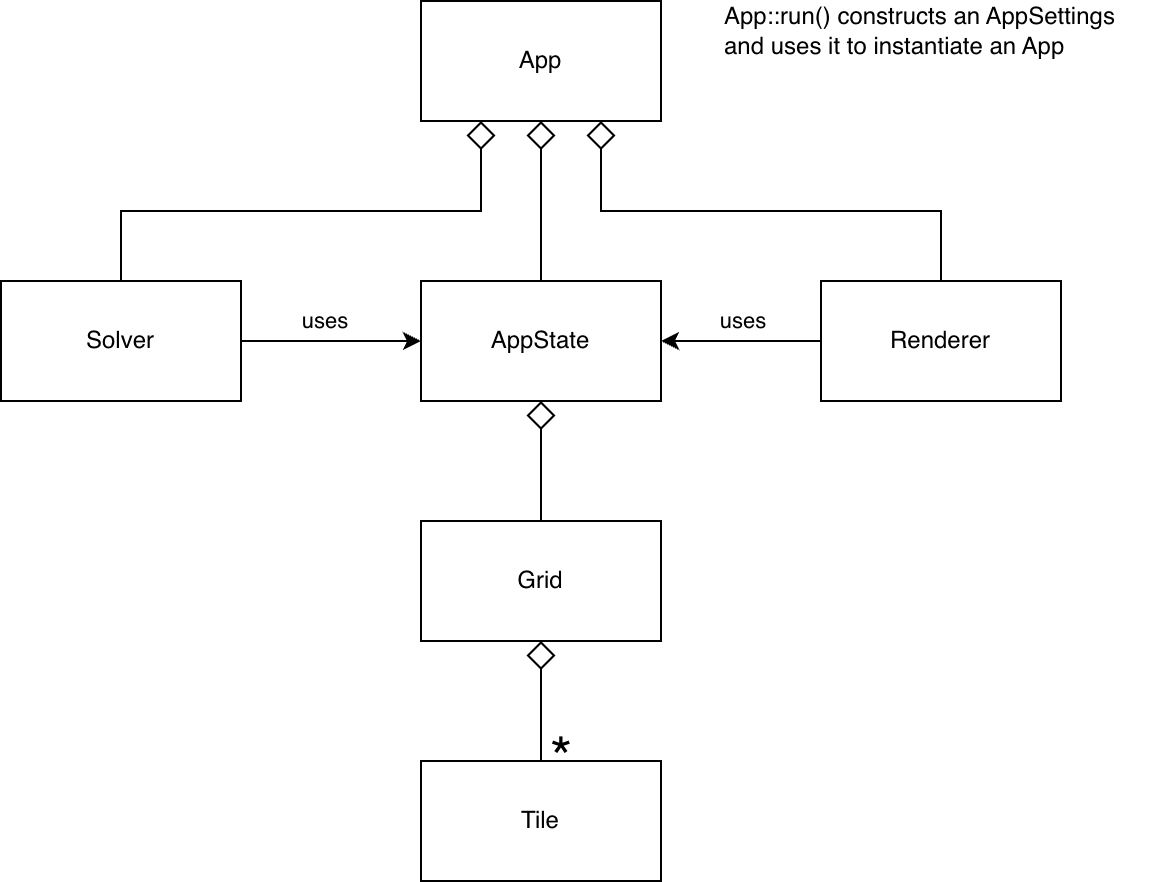

The diagram above was exported from draw.io. Its source (the exported page's mxGraphModel, read from the mxfile embedded in the PNG):
<mxGraphModel dx="747" dy="1564" grid="1" gridSize="10" guides="1" tooltips="1" connect="1" arrows="1" fold="1" page="1" pageScale="1" pageWidth="850" pageHeight="1100" math="0" shadow="0">
  <root>
    <mxCell id="0" />
    <mxCell id="1" parent="0" />
    <mxCell id="fM2yFKw_qJK4Pqn-SCzP-4" edge="1" parent="1" source="fM2yFKw_qJK4Pqn-SCzP-1" style="edgeStyle=orthogonalEdgeStyle;rounded=0;orthogonalLoop=1;jettySize=auto;html=1;exitX=0.5;exitY=1;exitDx=0;exitDy=0;entryX=0.5;entryY=0;entryDx=0;entryDy=0;startArrow=diamond;startFill=0;startSize=12;endArrow=none;endFill=0;labelBackgroundColor=none;fontColor=default;" target="fM2yFKw_qJK4Pqn-SCzP-2">
      <mxGeometry relative="1" as="geometry" />
    </mxCell>
    <mxCell id="fM2yFKw_qJK4Pqn-SCzP-1" parent="1" style="rounded=0;whiteSpace=wrap;html=1;labelBackgroundColor=none;" value="AppState" vertex="1">
      <mxGeometry height="60" width="120" x="320" y="120" as="geometry" />
    </mxCell>
    <mxCell id="fM2yFKw_qJK4Pqn-SCzP-6" edge="1" parent="1" source="fM2yFKw_qJK4Pqn-SCzP-2" style="edgeStyle=orthogonalEdgeStyle;rounded=0;orthogonalLoop=1;jettySize=auto;html=1;exitX=0.5;exitY=1;exitDx=0;exitDy=0;endArrow=none;endFill=0;startArrow=diamond;startFill=0;startSize=12;labelBackgroundColor=none;fontColor=default;" target="fM2yFKw_qJK4Pqn-SCzP-3">
      <mxGeometry relative="1" as="geometry" />
    </mxCell>
    <mxCell id="NwGxt6Py3-_yHOZKUBbs-13" connectable="0" parent="fM2yFKw_qJK4Pqn-SCzP-6" style="edgeLabel;html=1;align=center;verticalAlign=middle;resizable=0;points=[];labelBackgroundColor=none;fontSize=29;" value="*" vertex="1">
      <mxGeometry relative="1" x="0.1909" y="1" as="geometry">
        <mxPoint x="9" y="24" as="offset" />
      </mxGeometry>
    </mxCell>
    <mxCell id="fM2yFKw_qJK4Pqn-SCzP-2" parent="1" style="rounded=0;whiteSpace=wrap;html=1;labelBackgroundColor=none;" value="Grid" vertex="1">
      <mxGeometry height="60" width="120" x="320" y="240" as="geometry" />
    </mxCell>
    <mxCell id="fM2yFKw_qJK4Pqn-SCzP-3" parent="1" style="rounded=0;whiteSpace=wrap;html=1;labelBackgroundColor=none;" value="Tile" vertex="1">
      <mxGeometry height="60" width="120" x="320" y="360" as="geometry" />
    </mxCell>
    <mxCell id="NwGxt6Py3-_yHOZKUBbs-9" edge="1" parent="1" source="NwGxt6Py3-_yHOZKUBbs-1" style="edgeStyle=orthogonalEdgeStyle;rounded=0;orthogonalLoop=1;jettySize=auto;html=1;exitX=0;exitY=0.5;exitDx=0;exitDy=0;entryX=1;entryY=0.5;entryDx=0;entryDy=0;labelBackgroundColor=none;fontColor=default;" target="fM2yFKw_qJK4Pqn-SCzP-1">
      <mxGeometry relative="1" as="geometry" />
    </mxCell>
    <mxCell id="NwGxt6Py3-_yHOZKUBbs-11" connectable="0" parent="NwGxt6Py3-_yHOZKUBbs-9" style="edgeLabel;html=1;align=center;verticalAlign=middle;resizable=0;points=[];labelBackgroundColor=none;" value="uses" vertex="1">
      <mxGeometry relative="1" x="0.0174" y="1" as="geometry">
        <mxPoint x="1" y="-11" as="offset" />
      </mxGeometry>
    </mxCell>
    <mxCell id="NwGxt6Py3-_yHOZKUBbs-1" parent="1" style="rounded=0;whiteSpace=wrap;html=1;labelBackgroundColor=none;" value="Renderer" vertex="1">
      <mxGeometry height="60" width="120" x="520" y="120" as="geometry" />
    </mxCell>
    <mxCell id="NwGxt6Py3-_yHOZKUBbs-8" edge="1" parent="1" source="NwGxt6Py3-_yHOZKUBbs-2" style="edgeStyle=orthogonalEdgeStyle;rounded=0;orthogonalLoop=1;jettySize=auto;html=1;exitX=1;exitY=0.5;exitDx=0;exitDy=0;labelBackgroundColor=none;fontColor=default;" target="fM2yFKw_qJK4Pqn-SCzP-1">
      <mxGeometry relative="1" as="geometry" />
    </mxCell>
    <mxCell id="NwGxt6Py3-_yHOZKUBbs-10" connectable="0" parent="NwGxt6Py3-_yHOZKUBbs-8" style="edgeLabel;html=1;align=center;verticalAlign=middle;resizable=0;points=[];labelBackgroundColor=none;" value="uses" vertex="1">
      <mxGeometry relative="1" x="-0.0826" y="-1" as="geometry">
        <mxPoint y="-11" as="offset" />
      </mxGeometry>
    </mxCell>
    <mxCell id="NwGxt6Py3-_yHOZKUBbs-2" parent="1" style="rounded=0;whiteSpace=wrap;html=1;labelBackgroundColor=none;" value="Solver" vertex="1">
      <mxGeometry height="60" width="120" x="110" y="120" as="geometry" />
    </mxCell>
    <mxCell id="NwGxt6Py3-_yHOZKUBbs-5" edge="1" parent="1" source="NwGxt6Py3-_yHOZKUBbs-3" style="edgeStyle=orthogonalEdgeStyle;rounded=0;orthogonalLoop=1;jettySize=auto;html=1;entryX=0.5;entryY=0;entryDx=0;entryDy=0;startArrow=diamond;startFill=0;startSize=12;endArrow=none;endFill=0;labelBackgroundColor=none;fontColor=default;" target="fM2yFKw_qJK4Pqn-SCzP-1">
      <mxGeometry relative="1" as="geometry" />
    </mxCell>
    <mxCell id="NwGxt6Py3-_yHOZKUBbs-6" edge="1" parent="1" source="NwGxt6Py3-_yHOZKUBbs-3" style="edgeStyle=orthogonalEdgeStyle;rounded=0;orthogonalLoop=1;jettySize=auto;html=1;exitX=0.75;exitY=1;exitDx=0;exitDy=0;entryX=0.5;entryY=0;entryDx=0;entryDy=0;startArrow=diamond;startFill=0;startSize=12;endArrow=none;endFill=0;labelBackgroundColor=none;fontColor=default;" target="NwGxt6Py3-_yHOZKUBbs-1">
      <mxGeometry relative="1" as="geometry" />
    </mxCell>
    <mxCell id="NwGxt6Py3-_yHOZKUBbs-7" edge="1" parent="1" source="NwGxt6Py3-_yHOZKUBbs-3" style="edgeStyle=orthogonalEdgeStyle;rounded=0;orthogonalLoop=1;jettySize=auto;html=1;exitX=0.25;exitY=1;exitDx=0;exitDy=0;entryX=0.5;entryY=0;entryDx=0;entryDy=0;startArrow=diamond;startFill=0;startSize=12;endArrow=none;endFill=0;labelBackgroundColor=none;fontColor=default;" target="NwGxt6Py3-_yHOZKUBbs-2">
      <mxGeometry relative="1" as="geometry" />
    </mxCell>
    <mxCell id="NwGxt6Py3-_yHOZKUBbs-3" parent="1" style="rounded=0;whiteSpace=wrap;html=1;labelBackgroundColor=none;" value="App" vertex="1">
      <mxGeometry height="60" width="120" x="320" y="-20" as="geometry" />
    </mxCell>
    <mxCell id="NwGxt6Py3-_yHOZKUBbs-12" parent="1" style="text;html=1;whiteSpace=wrap;strokeColor=none;fillColor=none;align=left;verticalAlign=middle;rounded=0;labelBackgroundColor=none;" value="App::run() constructs an AppSettings&lt;div&gt;and uses it to instantiate an App&lt;/div&gt;" vertex="1">
      <mxGeometry height="30" width="220" x="470" y="-20" as="geometry" />
    </mxCell>
  </root>
</mxGraphModel>